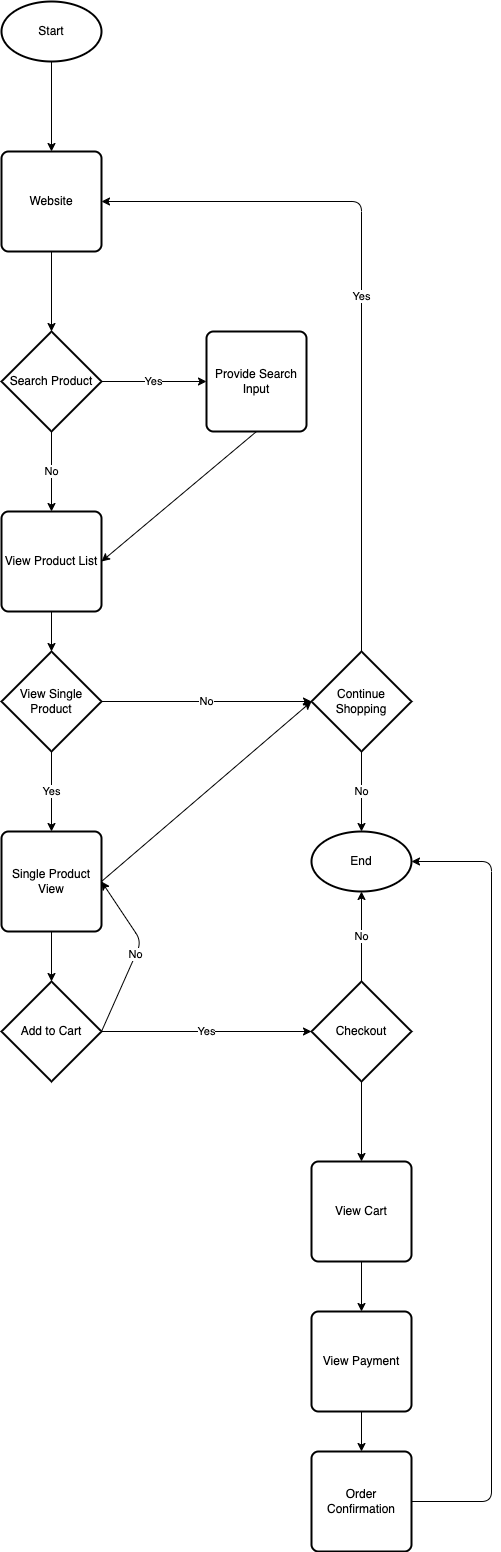

The diagram above was exported from draw.io. Its source (the exported page's mxGraphModel, read from the mxfile embedded in the PNG):
<mxGraphModel dx="1649" dy="1234" grid="1" gridSize="10" guides="1" tooltips="1" connect="1" arrows="1" fold="1" page="1" pageScale="1" pageWidth="850" pageHeight="1100" math="0" shadow="0">
  <root>
    <mxCell id="0" />
    <mxCell id="1" parent="0" />
    <mxCell id="4" style="edgeStyle=none;html=1;exitX=0.5;exitY=1;exitDx=0;exitDy=0;exitPerimeter=0;entryX=0.5;entryY=0;entryDx=0;entryDy=0;" edge="1" parent="1" source="2" target="29">
      <mxGeometry relative="1" as="geometry">
        <mxPoint x="260" y="230" as="targetPoint" />
      </mxGeometry>
    </mxCell>
    <mxCell id="2" value="Start" style="strokeWidth=2;html=1;shape=mxgraph.flowchart.start_1;whiteSpace=wrap;" vertex="1" parent="1">
      <mxGeometry x="220" y="40" width="100" height="60" as="geometry" />
    </mxCell>
    <mxCell id="8" value="No" style="edgeStyle=none;html=1;exitX=0.5;exitY=1;exitDx=0;exitDy=0;exitPerimeter=0;entryX=0.5;entryY=0;entryDx=0;entryDy=0;" edge="1" parent="1" source="3" target="7">
      <mxGeometry relative="1" as="geometry" />
    </mxCell>
    <mxCell id="24" value="Yes" style="edgeStyle=none;html=1;exitX=1;exitY=0.5;exitDx=0;exitDy=0;exitPerimeter=0;entryX=0;entryY=0.5;entryDx=0;entryDy=0;" edge="1" parent="1" source="3" target="23">
      <mxGeometry relative="1" as="geometry" />
    </mxCell>
    <mxCell id="3" value="Search Product" style="strokeWidth=2;html=1;shape=mxgraph.flowchart.decision;whiteSpace=wrap;" vertex="1" parent="1">
      <mxGeometry x="220" y="370" width="100" height="100" as="geometry" />
    </mxCell>
    <mxCell id="14" style="edgeStyle=none;html=1;exitX=0.5;exitY=1;exitDx=0;exitDy=0;entryX=0.5;entryY=0;entryDx=0;entryDy=0;entryPerimeter=0;" edge="1" parent="1" source="7" target="16">
      <mxGeometry relative="1" as="geometry">
        <mxPoint x="270" y="710" as="targetPoint" />
      </mxGeometry>
    </mxCell>
    <mxCell id="7" value="View Product List" style="rounded=1;whiteSpace=wrap;html=1;absoluteArcSize=1;arcSize=14;strokeWidth=2;" vertex="1" parent="1">
      <mxGeometry x="220" y="550" width="100" height="100" as="geometry" />
    </mxCell>
    <mxCell id="21" value="No" style="edgeStyle=none;html=1;exitX=1;exitY=0.5;exitDx=0;exitDy=0;exitPerimeter=0;" edge="1" parent="1" source="16" target="17">
      <mxGeometry relative="1" as="geometry" />
    </mxCell>
    <mxCell id="28" value="Yes" style="edgeStyle=none;html=1;exitX=0.5;exitY=1;exitDx=0;exitDy=0;exitPerimeter=0;entryX=0.5;entryY=0;entryDx=0;entryDy=0;" edge="1" parent="1" source="16" target="27">
      <mxGeometry relative="1" as="geometry" />
    </mxCell>
    <mxCell id="16" value="View Single Product" style="strokeWidth=2;html=1;shape=mxgraph.flowchart.decision;whiteSpace=wrap;" vertex="1" parent="1">
      <mxGeometry x="220" y="690" width="100" height="100" as="geometry" />
    </mxCell>
    <mxCell id="19" value="No" style="edgeStyle=none;html=1;exitX=0.5;exitY=1;exitDx=0;exitDy=0;exitPerimeter=0;" edge="1" parent="1" source="17" target="18">
      <mxGeometry relative="1" as="geometry">
        <Array as="points" />
      </mxGeometry>
    </mxCell>
    <mxCell id="22" value="Yes" style="edgeStyle=none;html=1;exitX=0.5;exitY=0;exitDx=0;exitDy=0;exitPerimeter=0;entryX=1;entryY=0.5;entryDx=0;entryDy=0;" edge="1" parent="1" source="17" target="29">
      <mxGeometry relative="1" as="geometry">
        <Array as="points">
          <mxPoint x="580" y="240" />
        </Array>
      </mxGeometry>
    </mxCell>
    <mxCell id="17" value="Continue Shopping" style="strokeWidth=2;html=1;shape=mxgraph.flowchart.decision;whiteSpace=wrap;" vertex="1" parent="1">
      <mxGeometry x="530" y="690" width="100" height="100" as="geometry" />
    </mxCell>
    <mxCell id="18" value="End" style="strokeWidth=2;html=1;shape=mxgraph.flowchart.start_1;whiteSpace=wrap;" vertex="1" parent="1">
      <mxGeometry x="530" y="870" width="100" height="60" as="geometry" />
    </mxCell>
    <mxCell id="26" style="edgeStyle=none;html=1;exitX=0.5;exitY=1;exitDx=0;exitDy=0;entryX=1;entryY=0.5;entryDx=0;entryDy=0;" edge="1" parent="1" source="23" target="7">
      <mxGeometry relative="1" as="geometry" />
    </mxCell>
    <mxCell id="23" value="Provide Search Input" style="rounded=1;whiteSpace=wrap;html=1;absoluteArcSize=1;arcSize=14;strokeWidth=2;" vertex="1" parent="1">
      <mxGeometry x="425" y="370" width="100" height="100" as="geometry" />
    </mxCell>
    <mxCell id="33" style="edgeStyle=none;html=1;exitX=0.5;exitY=1;exitDx=0;exitDy=0;" edge="1" parent="1" source="27" target="32">
      <mxGeometry relative="1" as="geometry" />
    </mxCell>
    <mxCell id="36" style="edgeStyle=none;html=1;exitX=1;exitY=0.5;exitDx=0;exitDy=0;entryX=0;entryY=0.5;entryDx=0;entryDy=0;entryPerimeter=0;" edge="1" parent="1" source="27" target="17">
      <mxGeometry relative="1" as="geometry" />
    </mxCell>
    <mxCell id="27" value="Single Product View" style="rounded=1;whiteSpace=wrap;html=1;absoluteArcSize=1;arcSize=14;strokeWidth=2;" vertex="1" parent="1">
      <mxGeometry x="220" y="870" width="100" height="100" as="geometry" />
    </mxCell>
    <mxCell id="30" style="edgeStyle=none;html=1;exitX=0.5;exitY=1;exitDx=0;exitDy=0;entryX=0.5;entryY=0;entryDx=0;entryDy=0;entryPerimeter=0;" edge="1" parent="1" source="29" target="3">
      <mxGeometry relative="1" as="geometry" />
    </mxCell>
    <mxCell id="29" value="Website" style="rounded=1;whiteSpace=wrap;html=1;absoluteArcSize=1;arcSize=14;strokeWidth=2;" vertex="1" parent="1">
      <mxGeometry x="220" y="190" width="100" height="100" as="geometry" />
    </mxCell>
    <mxCell id="35" value="No" style="edgeStyle=none;html=1;exitX=1;exitY=0.5;exitDx=0;exitDy=0;exitPerimeter=0;entryX=1;entryY=0.5;entryDx=0;entryDy=0;" edge="1" parent="1" source="32" target="27">
      <mxGeometry relative="1" as="geometry">
        <Array as="points">
          <mxPoint x="360" y="980" />
        </Array>
      </mxGeometry>
    </mxCell>
    <mxCell id="38" value="Yes" style="edgeStyle=none;html=1;exitX=1;exitY=0.5;exitDx=0;exitDy=0;exitPerimeter=0;entryX=0;entryY=0.5;entryDx=0;entryDy=0;entryPerimeter=0;" edge="1" parent="1" source="32" target="37">
      <mxGeometry relative="1" as="geometry" />
    </mxCell>
    <mxCell id="32" value="Add to Cart" style="strokeWidth=2;html=1;shape=mxgraph.flowchart.decision;whiteSpace=wrap;" vertex="1" parent="1">
      <mxGeometry x="220" y="1020" width="100" height="100" as="geometry" />
    </mxCell>
    <mxCell id="39" value="No" style="edgeStyle=none;html=1;exitX=0.5;exitY=0;exitDx=0;exitDy=0;exitPerimeter=0;entryX=0.5;entryY=1;entryDx=0;entryDy=0;entryPerimeter=0;" edge="1" parent="1" source="37" target="18">
      <mxGeometry relative="1" as="geometry" />
    </mxCell>
    <mxCell id="42" style="edgeStyle=none;html=1;exitX=0.5;exitY=1;exitDx=0;exitDy=0;exitPerimeter=0;entryX=0.5;entryY=0;entryDx=0;entryDy=0;" edge="1" parent="1" source="37" target="41">
      <mxGeometry relative="1" as="geometry" />
    </mxCell>
    <mxCell id="37" value="Checkout" style="strokeWidth=2;html=1;shape=mxgraph.flowchart.decision;whiteSpace=wrap;" vertex="1" parent="1">
      <mxGeometry x="530" y="1020" width="100" height="100" as="geometry" />
    </mxCell>
    <mxCell id="46" style="edgeStyle=none;html=1;exitX=0.5;exitY=1;exitDx=0;exitDy=0;entryX=0.5;entryY=0;entryDx=0;entryDy=0;" edge="1" parent="1" source="41" target="43">
      <mxGeometry relative="1" as="geometry" />
    </mxCell>
    <mxCell id="41" value="View Cart" style="rounded=1;whiteSpace=wrap;html=1;absoluteArcSize=1;arcSize=14;strokeWidth=2;" vertex="1" parent="1">
      <mxGeometry x="530" y="1200" width="100" height="100" as="geometry" />
    </mxCell>
    <mxCell id="48" style="edgeStyle=none;html=1;exitX=0.5;exitY=1;exitDx=0;exitDy=0;entryX=0.5;entryY=0;entryDx=0;entryDy=0;" edge="1" parent="1" source="43" target="47">
      <mxGeometry relative="1" as="geometry" />
    </mxCell>
    <mxCell id="43" value="View Payment" style="rounded=1;whiteSpace=wrap;html=1;absoluteArcSize=1;arcSize=14;strokeWidth=2;" vertex="1" parent="1">
      <mxGeometry x="530" y="1350" width="100" height="100" as="geometry" />
    </mxCell>
    <mxCell id="49" style="edgeStyle=none;html=1;exitX=1;exitY=0.5;exitDx=0;exitDy=0;entryX=1;entryY=0.5;entryDx=0;entryDy=0;entryPerimeter=0;" edge="1" parent="1" source="47" target="18">
      <mxGeometry relative="1" as="geometry">
        <Array as="points">
          <mxPoint x="710" y="1540" />
          <mxPoint x="710" y="900" />
        </Array>
      </mxGeometry>
    </mxCell>
    <mxCell id="47" value="Order Confirmation" style="rounded=1;whiteSpace=wrap;html=1;absoluteArcSize=1;arcSize=14;strokeWidth=2;" vertex="1" parent="1">
      <mxGeometry x="530" y="1490" width="100" height="100" as="geometry" />
    </mxCell>
  </root>
</mxGraphModel>